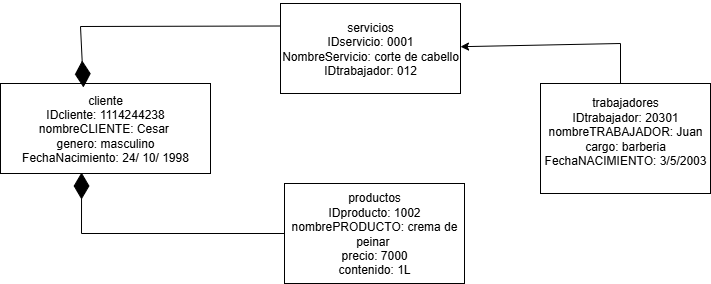

The diagram above was exported from draw.io. Its source (the exported page's mxGraphModel, read from the mxfile embedded in the PNG):
<mxGraphModel dx="1067" dy="524" grid="1" gridSize="10" guides="1" tooltips="1" connect="1" arrows="1" fold="1" page="1" pageScale="1" pageWidth="827" pageHeight="1169" math="0" shadow="0">
  <root>
    <mxCell id="0" />
    <mxCell id="1" parent="0" />
    <mxCell id="asxm7zZ7_2evx82btlc3-1" value="cliente&lt;div&gt;IDcliente: 1114244238&lt;/div&gt;&lt;div&gt;nombreCLIENTE: Cesar&amp;nbsp;&lt;/div&gt;&lt;div&gt;genero: masculino&lt;/div&gt;&lt;div&gt;FechaNacimiento: 24/ 10/ 1998&lt;/div&gt;" style="rounded=0;whiteSpace=wrap;html=1;" vertex="1" parent="1">
      <mxGeometry x="40" y="260" width="210" height="90" as="geometry" />
    </mxCell>
    <mxCell id="asxm7zZ7_2evx82btlc3-2" value="servicios&lt;div&gt;IDservicio: 0001&lt;/div&gt;&lt;div&gt;NombreServicio: corte de cabello&lt;/div&gt;&lt;div&gt;IDtrabajador: 012&lt;/div&gt;" style="rounded=0;whiteSpace=wrap;html=1;" vertex="1" parent="1">
      <mxGeometry x="320" y="180" width="180" height="90" as="geometry" />
    </mxCell>
    <mxCell id="asxm7zZ7_2evx82btlc3-3" value="productos&lt;div&gt;IDproducto: 1002&lt;/div&gt;&lt;div&gt;nombrePRODUCTO: crema de peinar&amp;nbsp;&lt;/div&gt;&lt;div&gt;precio: 7000&lt;/div&gt;&lt;div&gt;contenido: 1L&lt;/div&gt;" style="rounded=0;whiteSpace=wrap;html=1;" vertex="1" parent="1">
      <mxGeometry x="324" y="360" width="180" height="100" as="geometry" />
    </mxCell>
    <mxCell id="asxm7zZ7_2evx82btlc3-6" value="" style="endArrow=diamondThin;endFill=1;endSize=24;html=1;rounded=0;entryX=0.395;entryY=0.044;entryDx=0;entryDy=0;entryPerimeter=0;exitX=0;exitY=0.25;exitDx=0;exitDy=0;" edge="1" parent="1" source="asxm7zZ7_2evx82btlc3-2" target="asxm7zZ7_2evx82btlc3-1">
      <mxGeometry width="160" relative="1" as="geometry">
        <mxPoint x="370" y="200" as="sourcePoint" />
        <mxPoint x="120" y="220" as="targetPoint" />
        <Array as="points">
          <mxPoint x="120" y="203" />
        </Array>
      </mxGeometry>
    </mxCell>
    <mxCell id="asxm7zZ7_2evx82btlc3-8" value="" style="endArrow=diamondThin;endFill=1;endSize=24;html=1;rounded=0;entryX=0.386;entryY=0.989;entryDx=0;entryDy=0;entryPerimeter=0;exitX=0;exitY=0.5;exitDx=0;exitDy=0;" edge="1" parent="1" source="asxm7zZ7_2evx82btlc3-3" target="asxm7zZ7_2evx82btlc3-1">
      <mxGeometry width="160" relative="1" as="geometry">
        <mxPoint x="124" y="410" as="sourcePoint" />
        <mxPoint x="280" y="400" as="targetPoint" />
        <Array as="points">
          <mxPoint x="121" y="410" />
        </Array>
      </mxGeometry>
    </mxCell>
    <mxCell id="bh-iENpmW7ce8e3pkKt_-2" value="trabajadores&lt;div&gt;IDtrabajador: 20301&lt;/div&gt;&lt;div&gt;nombreTRABAJADOR: Juan&lt;/div&gt;&lt;div&gt;cargo: barberia&lt;/div&gt;&lt;div&gt;FechaNACIMIENTO: 3/5/2003&lt;/div&gt;&lt;div&gt;&lt;br&gt;&lt;/div&gt;" style="rounded=0;whiteSpace=wrap;html=1;" vertex="1" parent="1">
      <mxGeometry x="580" y="260" width="170" height="110" as="geometry" />
    </mxCell>
    <mxCell id="bh-iENpmW7ce8e3pkKt_-4" value="" style="endArrow=classic;html=1;rounded=0;" edge="1" parent="1" target="asxm7zZ7_2evx82btlc3-2">
      <mxGeometry width="50" height="50" relative="1" as="geometry">
        <mxPoint x="660" y="260" as="sourcePoint" />
        <mxPoint x="510" y="240" as="targetPoint" />
        <Array as="points">
          <mxPoint x="660" y="220" />
        </Array>
      </mxGeometry>
    </mxCell>
  </root>
</mxGraphModel>